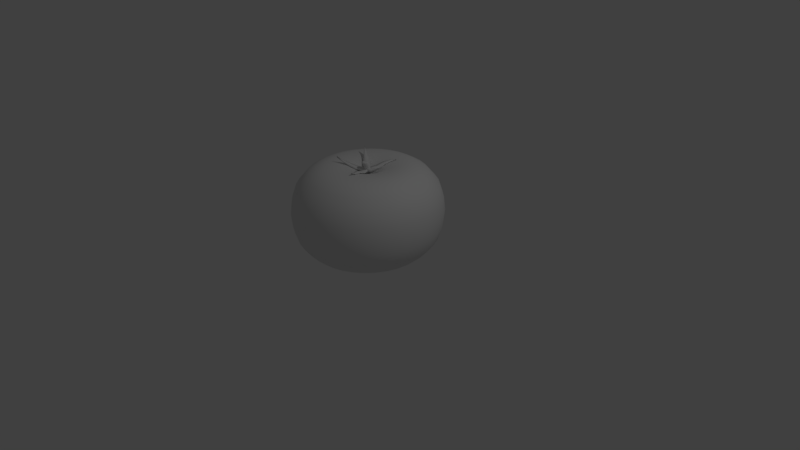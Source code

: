 # Source: tomato1.blend  (saved by Blender 2.79.0; exported with 4.5.12 LTS)
import bpy
from mathutils import Matrix  # noqa: F401  (used for matrix-valued properties, if any)

bpy.ops.wm.read_factory_settings(use_empty=True)
scene = bpy.context.scene
scene.name = 'Scene'

# ---- collections
col_collection_1 = bpy.data.collections.new('Collection 1'); scene.collection.children.link(col_collection_1)

# ---- world
world_world = bpy.data.worlds.new('World'); scene.world = world_world
world_world.color = (0.05088, 0.05088, 0.05088)
world_world.use_sun_shadow = False
world_world.sun_shadow_jitter_overblur = 0.0
world_world.cycles.sampling_method = 'MANUAL'

# ---- cameras
cam_camera = bpy.data.cameras.new('Camera')
cam_camera.clip_end = 100.0
cam_camera.lens = 35.0
cam_camera.sensor_width = 32.0
cam_camera.sensor_height = 18.0
cam_camera.ortho_scale = 7.314
cam_camera.dof.focus_distance = 0.0
cam_camera.dof.aperture_fstop = 128.0

# ---- lights
light_lamp = bpy.data.lights.new('Lamp', 'POINT')
light_lamp.transmission_factor = 0.0
light_lamp.cutoff_distance = 30.0
light_lamp.energy = 100.0
light_lamp.shadow_buffer_clip_start = 1.001
light_lamp.shadow_soft_size = 0.1
light_lamp.shadow_maximum_resolution = 0.006
light_lamp.use_absolute_resolution = True

# ---- meshes
me_sphere = bpy.data.meshes.new('Sphere')
me_sphere.from_pydata([(0.0, 0.0, 0.0125), (0.032, 0.1649, 1.184), (0.04891, 0.252, 1.217), (0.1245, 0.6415, 1.196), (0.1464, 0.7544, 1.129), (0.1712, 0.8823, 0.9774), (0.1818, 0.9367, 0.8132), (0.1853, 0.955, 0.6425), (0.1818, 0.9367, 0.4718), (0.1712, 0.8823, 0.3077), (0.1541, 0.7941, 0.1939), (0.1379, 0.7109, 0.1212), (0.1084, 0.5585, 0.04553), (0.07466, 0.3847, 0.01098), (0.03806, 0.1961, 0.0007418), (0.06278, 0.1554, 1.184), (0.09594, 0.2374, 1.217), (0.2442, 0.6043, 1.196), (0.2872, 0.7106, 1.129), (0.3359, 0.8311, 0.9774), (0.3566, 0.8823, 0.8132), (0.3635, 0.8996, 0.6425), (0.3566, 0.8823, 0.4718), (0.3359, 0.8311, 0.3077), (0.3023, 0.748, 0.1939), (0.2706, 0.6696, 0.1212), (0.2126, 0.5261, 0.04553), (0.1464, 0.3624, 0.01098), (0.07466, 0.1847, 0.0007418), (0.09114, 0.1398, 1.184), (0.1393, 0.2137, 1.217), (0.3545, 0.5439, 1.196), (0.4169, 0.6395, 1.129), (0.4876, 0.748, 0.9774), (0.5177, 0.7941, 0.8132), (0.5278, 0.8096, 0.6425), (0.5177, 0.7941, 0.4718), (0.4876, 0.748, 0.3077), (0.4388, 0.6732, 0.1939), (0.3928, 0.6026, 0.1212), (0.3087, 0.4735, 0.04553), (0.2126, 0.3261, 0.01098), (0.1084, 0.1663, 0.0007418), (0.116, 0.1189, 1.184), (0.1773, 0.1817, 1.217), (0.4513, 0.4625, 1.196), (0.5306, 0.5439, 1.129), (0.6206, 0.6361, 0.9774), (0.6588, 0.6753, 0.8132), (0.6718, 0.6885, 0.6425), (0.6588, 0.6753, 0.4718), (0.6206, 0.6361, 0.3077), (0.5585, 0.5725, 0.1939), (0.5, 0.5125, 0.1212), (0.3928, 0.4027, 0.04553), (0.2706, 0.2774, 0.01098), (0.1379, 0.1414, 0.0007418), (0.1364, 0.09342, 1.184), (0.2085, 0.1428, 1.217), (0.5306, 0.3634, 1.196), (0.6239, 0.4273, 1.129), (0.7298, 0.4998, 0.9774), (0.7747, 0.5306, 0.8132), (0.7899, 0.541, 0.6425), (0.7747, 0.5306, 0.4718), (0.7298, 0.4998, 0.3077), (0.6568, 0.4498, 0.1939), (0.5879, 0.4027, 0.1212), (0.4619, 0.3164, 0.04553), (0.3182, 0.2179, 0.01098), (0.1622, 0.1111, 0.0007418), (0.1516, 0.06435, 1.184), (0.2316, 0.09834, 1.217), (0.5896, 0.2503, 1.196), (0.6933, 0.2943, 1.129), (0.8109, 0.3443, 0.9774), (0.8608, 0.3655, 0.8132), (0.8777, 0.3726, 0.6425), (0.8608, 0.3655, 0.4718), (0.8109, 0.3443, 0.3077), (0.7298, 0.3098, 0.1939), (0.6533, 0.2774, 0.1212), (0.5133, 0.2179, 0.04553), (0.3536, 0.1501, 0.01098), (0.1802, 0.07652, 0.0007418), (0.1609, 0.03281, 1.184), (0.2459, 0.05013, 1.217), (0.6259, 0.1276, 1.196), (0.736, 0.1501, 1.129), (0.8608, 0.1755, 0.9774), (0.9138, 0.1863, 0.8132), (0.9317, 0.19, 0.6425), (0.9138, 0.1863, 0.4718), (0.8608, 0.1755, 0.3077), (0.7747, 0.158, 0.1939), (0.6935, 0.1414, 0.1212), (0.5449, 0.1111, 0.04553), (0.3753, 0.07652, 0.01098), (0.1913, 0.03901, 0.0007418), (0.1641, 1.426e-08, 1.184), (0.2507, 1.507e-08, 1.217), (0.6382, 9.855e-09, 1.196), (0.7504, 1.158e-09, 1.129), (0.8777, 5.736e-08, 0.9774), (0.9317, -5.872e-08, 0.8132), (0.95, -4.421e-08, 0.6425), (0.9317, -5.872e-08, 0.4718), (0.8777, 1.009e-07, 0.3077), (0.7899, -6.799e-10, 0.1939), (0.7071, 6.822e-09, 0.1212), (0.5556, -1.609e-08, 0.04553), (0.3827, 2.21e-08, 0.01098), (0.1951, 1.828e-08, 0.0007418), (0.1609, -0.03281, 1.184), (0.2459, -0.05013, 1.217), (0.6259, -0.1276, 1.196), (0.736, -0.1501, 1.129), (0.8608, -0.1755, 0.9774), (0.9138, -0.1863, 0.8132), (0.9317, -0.19, 0.6425), (0.9138, -0.1863, 0.4718), (0.8608, -0.1755, 0.3077), (0.7747, -0.158, 0.1939), (0.6935, -0.1414, 0.1212), (0.5449, -0.1111, 0.04553), (0.3753, -0.07652, 0.01098), (0.1913, -0.03901, 0.0007418), (0.1516, -0.06435, 1.184), (0.2316, -0.09834, 1.217), (0.5896, -0.2503, 1.196), (0.6933, -0.2943, 1.129), (0.8109, -0.3443, 0.9774), (0.8608, -0.3655, 0.8132), (0.8777, -0.3726, 0.6425), (0.8608, -0.3655, 0.4718), (0.8109, -0.3443, 0.3077), (0.7298, -0.3098, 0.1939), (0.6533, -0.2774, 0.1212), (0.5133, -0.2179, 0.04553), (0.3536, -0.1501, 0.01098), (0.1802, -0.07652, 0.0007418), (0.1364, -0.09342, 1.184), (0.2085, -0.1428, 1.217), (0.5306, -0.3634, 1.196), (0.6239, -0.4273, 1.129), (0.7298, -0.4998, 0.9774), (0.7747, -0.5306, 0.8132), (0.7899, -0.541, 0.6425), (0.7747, -0.5306, 0.4718), (0.7298, -0.4998, 0.3077), (0.6568, -0.4498, 0.1939), (0.5879, -0.4027, 0.1212), (0.4619, -0.3164, 0.04553), (0.3182, -0.2179, 0.01098), (0.1622, -0.1111, 0.0007418), (0.116, -0.1189, 1.184), (0.1773, -0.1817, 1.217), (0.4513, -0.4625, 1.196), (0.5306, -0.5439, 1.129), (0.6206, -0.6361, 0.9774), (0.6588, -0.6753, 0.8132), (0.6718, -0.6885, 0.6425), (0.6588, -0.6753, 0.4718), (0.6206, -0.6361, 0.3077), (0.5585, -0.5725, 0.1939), (0.5, -0.5125, 0.1212), (0.3928, -0.4027, 0.04553), (0.2706, -0.2774, 0.01098), (0.1379, -0.1414, 0.0007418), (0.09114, -0.1398, 1.184), (0.1393, -0.2137, 1.217), (0.3545, -0.5439, 1.196), (0.4169, -0.6395, 1.129), (0.4876, -0.748, 0.9774), (0.5177, -0.7941, 0.8132), (0.5278, -0.8096, 0.6425), (0.5177, -0.7941, 0.4718), (0.4876, -0.748, 0.3077), (0.4388, -0.6732, 0.1939), (0.3928, -0.6026, 0.1212), (0.3087, -0.4735, 0.04553), (0.2126, -0.3261, 0.01098), (0.1084, -0.1663, 0.0007418), (0.06278, -0.1554, 1.184), (0.09594, -0.2374, 1.217), (0.2442, -0.6043, 1.196), (0.2872, -0.7106, 1.129), (0.3359, -0.8311, 0.9774), (0.3566, -0.8823, 0.8132), (0.3635, -0.8996, 0.6425), (0.3566, -0.8823, 0.4718), (0.3359, -0.8311, 0.3077), (0.3023, -0.748, 0.1939), (0.2706, -0.6696, 0.1212), (0.2126, -0.5261, 0.04553), (0.1464, -0.3624, 0.01098), (0.07466, -0.1847, 0.0007418), (0.032, -0.1649, 1.184), (0.04891, -0.252, 1.217), (0.1245, -0.6415, 1.196), (0.1464, -0.7544, 1.129), (0.1712, -0.8823, 0.9774), (0.1818, -0.9367, 0.8132), (0.1853, -0.955, 0.6425), (0.1818, -0.9367, 0.4718), (0.1712, -0.8823, 0.3077), (0.1541, -0.7941, 0.1939), (0.1379, -0.7109, 0.1212), (0.1084, -0.5585, 0.04553), (0.07466, -0.3847, 0.01098), (0.03806, -0.1961, 0.0007418), (7.306e-08, -0.1682, 1.184), (7.22e-08, -0.257, 1.217), (-1.359e-08, -0.6541, 1.196), (-6.66e-08, -0.7692, 1.129), (6.721e-08, -0.8996, 0.9774), (-7.435e-08, -0.955, 0.8132), (-8.85e-08, -0.9737, 0.6425), (-7.435e-08, -0.955, 0.4718), (6.721e-08, -0.8996, 0.3077), (-7.435e-08, -0.8096, 0.1939), (-2.584e-08, -0.7248, 0.1212), (-1.094e-08, -0.5695, 0.04553), (3.964e-09, -0.3923, 0.01098), (3.964e-09, -0.2, 0.0007418), (-0.032, -0.1649, 1.184), (-0.04891, -0.252, 1.217), (-0.1245, -0.6415, 1.196), (-0.1464, -0.7544, 1.129), (-0.1712, -0.8823, 0.9774), (-0.1818, -0.9367, 0.8132), (-0.1853, -0.955, 0.6425), (-0.1818, -0.9367, 0.4718), (-0.1712, -0.8823, 0.3077), (-0.1541, -0.7941, 0.1939), (-0.1379, -0.7109, 0.1212), (-0.1084, -0.5585, 0.04553), (-0.07466, -0.3847, 0.01098), (-0.03806, -0.1961, 0.0007418), (1.934e-09, -1.209e-07, 1.091), (-0.06278, -0.1554, 1.184), (-0.09594, -0.2374, 1.217), (-0.2442, -0.6043, 1.196), (-0.2872, -0.7106, 1.129), (-0.3359, -0.8311, 0.9774), (-0.3566, -0.8823, 0.8132), (-0.3635, -0.8996, 0.6425), (-0.3566, -0.8823, 0.4718), (-0.3359, -0.8311, 0.3077), (-0.3023, -0.748, 0.1939), (-0.2706, -0.6696, 0.1212), (-0.2126, -0.5261, 0.04553), (-0.1464, -0.3624, 0.01098), (-0.07466, -0.1847, 0.0007418), (-0.09114, -0.1398, 1.184), (-0.1393, -0.2137, 1.217), (-0.3545, -0.5439, 1.196), (-0.4169, -0.6395, 1.129), (-0.4876, -0.748, 0.9774), (-0.5177, -0.7941, 0.8132), (-0.5278, -0.8096, 0.6425), (-0.5177, -0.7941, 0.4718), (-0.4876, -0.748, 0.3077), (-0.4388, -0.6732, 0.1939), (-0.3928, -0.6026, 0.1212), (-0.3087, -0.4735, 0.04553), (-0.2126, -0.3261, 0.01098), (-0.1084, -0.1663, 0.0007418), (-0.116, -0.1189, 1.184), (-0.1773, -0.1817, 1.217), (-0.4512, -0.4625, 1.196), (-0.5306, -0.5439, 1.129), (-0.6206, -0.6361, 0.9774), (-0.6588, -0.6753, 0.8132), (-0.6718, -0.6885, 0.6425), (-0.6588, -0.6753, 0.4718), (-0.6206, -0.6361, 0.3077), (-0.5585, -0.5725, 0.1939), (-0.5, -0.5125, 0.1212), (-0.3928, -0.4027, 0.04553), (-0.2706, -0.2774, 0.01098), (-0.1379, -0.1414, 0.0007418), (-0.1364, -0.09342, 1.184), (-0.2085, -0.1428, 1.217), (-0.5306, -0.3634, 1.196), (-0.6239, -0.4273, 1.129), (-0.7298, -0.4998, 0.9774), (-0.7747, -0.5306, 0.8132), (-0.7899, -0.541, 0.6425), (-0.7747, -0.5306, 0.4718), (-0.7298, -0.4998, 0.3077), (-0.6568, -0.4498, 0.1939), (-0.5879, -0.4027, 0.1212), (-0.4619, -0.3164, 0.04553), (-0.3182, -0.2179, 0.01098), (-0.1622, -0.1111, 0.0007418), (-0.1516, -0.06435, 1.184), (-0.2316, -0.09834, 1.217), (-0.5896, -0.2503, 1.196), (-0.6933, -0.2943, 1.129), (-0.8109, -0.3443, 0.9774), (-0.8608, -0.3655, 0.8132), (-0.8777, -0.3726, 0.6425), (-0.8608, -0.3655, 0.4718), (-0.8109, -0.3443, 0.3077), (-0.7298, -0.3098, 0.1939), (-0.6533, -0.2774, 0.1212), (-0.5133, -0.2179, 0.04553), (-0.3536, -0.1501, 0.01098), (-0.1802, -0.07652, 0.0007418), (-0.1609, -0.0328, 1.184), (-0.2459, -0.05013, 1.217), (-0.6259, -0.1276, 1.196), (-0.736, -0.1501, 1.129), (-0.8608, -0.1755, 0.9774), (-0.9138, -0.1863, 0.8132), (-0.9317, -0.19, 0.6425), (-0.9138, -0.1863, 0.4718), (-0.8608, -0.1755, 0.3077), (-0.7747, -0.158, 0.1939), (-0.6935, -0.1414, 0.1212), (-0.5449, -0.1111, 0.04553), (-0.3753, -0.07652, 0.01098), (-0.1913, -0.03901, 0.0007418), (-0.1641, 3.063e-08, 1.184), (-0.2507, 2.886e-08, 1.217), (-0.6382, 1.339e-07, 1.196), (-0.7504, 1.804e-07, 1.129), (-0.8777, 1.383e-08, 0.9774), (-0.9317, 2.315e-07, 0.8132), (-0.95, 1.88e-07, 0.6425), (-0.9317, 2.315e-07, 0.4718), (-0.8777, 1.383e-08, 0.3077), (-0.7899, 1.88e-07, 0.1939), (-0.7071, 1.443e-07, 0.1212), (-0.5556, 6.792e-08, 0.04553), (-0.3827, 7.555e-08, 0.01098), (-0.1951, 1.064e-08, 0.0007418), (-0.1609, 0.03281, 1.184), (-0.2459, 0.05013, 1.217), (-0.6259, 0.1276, 1.196), (-0.736, 0.1501, 1.129), (-0.8608, 0.1755, 0.9774), (-0.9138, 0.1863, 0.8132), (-0.9317, 0.19, 0.6425), (-0.9138, 0.1863, 0.4718), (-0.8608, 0.1755, 0.3077), (-0.7747, 0.158, 0.1939), (-0.6935, 0.1414, 0.1212), (-0.5449, 0.1111, 0.04553), (-0.3753, 0.07652, 0.01098), (-0.1913, 0.03901, 0.0007418), (-0.1516, 0.06435, 1.184), (-0.2316, 0.09834, 1.217), (-0.5896, 0.2503, 1.196), (-0.6933, 0.2943, 1.129), (-0.8109, 0.3443, 0.9774), (-0.8608, 0.3655, 0.8132), (-0.8777, 0.3726, 0.6425), (-0.8608, 0.3655, 0.4718), (-0.8109, 0.3443, 0.3077), (-0.7298, 0.3098, 0.1939), (-0.6533, 0.2774, 0.1212), (-0.5133, 0.2179, 0.04553), (-0.3536, 0.1501, 0.01098), (-0.1802, 0.07652, 0.0007418), (-0.1364, 0.09342, 1.184), (-0.2085, 0.1428, 1.217), (-0.5306, 0.3634, 1.196), (-0.6239, 0.4273, 1.129), (-0.7298, 0.4998, 0.9774), (-0.7747, 0.5306, 0.8132), (-0.7899, 0.541, 0.6425), (-0.7747, 0.5306, 0.4718), (-0.7298, 0.4998, 0.3077), (-0.6568, 0.4498, 0.1939), (-0.5879, 0.4027, 0.1212), (-0.4619, 0.3164, 0.04553), (-0.3182, 0.2179, 0.01098), (-0.1622, 0.1111, 0.0007418), (-0.116, 0.1189, 1.184), (-0.1773, 0.1817, 1.217), (-0.4512, 0.4625, 1.196), (-0.5306, 0.5439, 1.129), (-0.6206, 0.6361, 0.9774), (-0.6588, 0.6753, 0.8132), (-0.6718, 0.6885, 0.6425), (-0.6588, 0.6753, 0.4718), (-0.6206, 0.6361, 0.3077), (-0.5585, 0.5725, 0.1939), (-0.5, 0.5125, 0.1212), (-0.3928, 0.4027, 0.04553), (-0.2706, 0.2774, 0.01098), (-0.1379, 0.1414, 0.0007418), (-0.09114, 0.1398, 1.184), (-0.1393, 0.2137, 1.217), (-0.3545, 0.5439, 1.196), (-0.4169, 0.6395, 1.129), (-0.4876, 0.748, 0.9774), (-0.5176, 0.7941, 0.8132), (-0.5278, 0.8096, 0.6425), (-0.5176, 0.7941, 0.4718), (-0.4876, 0.748, 0.3077), (-0.4388, 0.6732, 0.1939), (-0.3928, 0.6026, 0.1212), (-0.3087, 0.4735, 0.04553), (-0.2126, 0.3261, 0.01098), (-0.1084, 0.1663, 0.0007418), (-0.06278, 0.1554, 1.184), (-0.09594, 0.2374, 1.217), (-0.2442, 0.6043, 1.196), (-0.2872, 0.7106, 1.129), (-0.3359, 0.8311, 0.9774), (-0.3566, 0.8823, 0.8132), (-0.3635, 0.8996, 0.6425), (-0.3566, 0.8823, 0.4718), (-0.3359, 0.8311, 0.3077), (-0.3023, 0.748, 0.1939), (-0.2706, 0.6696, 0.1212), (-0.2126, 0.5261, 0.04553), (-0.1464, 0.3624, 0.01098), (-0.07466, 0.1847, 0.0007418), (-0.032, 0.1649, 1.184), (-0.04891, 0.252, 1.217), (-0.1245, 0.6415, 1.196), (-0.1464, 0.7544, 1.129), (-0.1712, 0.8823, 0.9774), (-0.1818, 0.9367, 0.8132), (-0.1853, 0.955, 0.6425), (-0.1818, 0.9367, 0.4718), (-0.1712, 0.8823, 0.3077), (-0.1541, 0.7941, 0.1939), (-0.1379, 0.7109, 0.1212), (-0.1084, 0.5585, 0.04553), (-0.07466, 0.3847, 0.01098), (-0.03806, 0.1961, 0.0007418), (8.903e-08, 0.1682, 1.184), (1.092e-07, 0.257, 1.217), (1.478e-07, 0.6541, 1.196), (2.562e-07, 0.7692, 1.129), (6.721e-08, 0.8996, 0.9774), (2.512e-07, 0.955, 0.8132), (2.654e-07, 0.9737, 0.6425), (2.512e-07, 0.955, 0.4718), (6.721e-08, 0.8996, 0.3077), (2.654e-07, 0.8096, 0.1939), (1.53e-07, 0.7248, 0.1212), (1.232e-07, 0.5695, 0.04553), (7.847e-08, 0.3923, 0.01098), (1.514e-08, 0.2, 0.0007418), (0.07411, 0.3819, 1.232), (0.0993, 0.5117, 1.234), (0.1454, 0.3597, 1.232), (0.1948, 0.482, 1.234), (0.211, 0.3237, 1.232), (0.2828, 0.4338, 1.234), (0.2686, 0.2753, 1.232), (0.3599, 0.3689, 1.234), (0.3158, 0.2163, 1.232), (0.4232, 0.2899, 1.234), (0.3509, 0.149, 1.232), (0.4703, 0.1997, 1.234), (0.3726, 0.07596, 1.232), (0.4992, 0.1018, 1.234), (0.3799, 1.333e-08, 1.232), (0.509, 1.159e-08, 1.234), (0.3726, -0.07596, 1.232), (0.4992, -0.1018, 1.234), (0.3509, -0.149, 1.232), (0.4703, -0.1997, 1.234), (0.3158, -0.2163, 1.232), (0.4232, -0.2899, 1.234), (0.2686, -0.2753, 1.232), (0.3599, -0.3689, 1.234), (0.211, -0.3237, 1.232), (0.2828, -0.4338, 1.234), (0.1454, -0.3597, 1.232), (0.1948, -0.482, 1.234), (0.07411, -0.3819, 1.232), (0.0993, -0.5117, 1.234), (4.36e-08, -0.3894, 1.232), (1.5e-08, -0.5217, 1.234), (-0.07411, -0.3819, 1.232), (-0.0993, -0.5117, 1.234), (-0.1454, -0.3597, 1.232), (-0.1948, -0.482, 1.234), (-0.211, -0.3237, 1.232), (-0.2828, -0.4338, 1.234), (-0.2686, -0.2753, 1.232), (-0.3599, -0.3689, 1.234), (-0.3158, -0.2163, 1.232), (-0.4232, -0.2899, 1.234), (-0.3509, -0.149, 1.232), (-0.4703, -0.1997, 1.234), (-0.3726, -0.07596, 1.232), (-0.4992, -0.1018, 1.234), (-0.3799, 6.388e-08, 1.232), (-0.509, 9.89e-08, 1.234), (-0.3726, 0.07596, 1.232), (-0.4992, 0.1018, 1.234), (-0.3509, 0.149, 1.232), (-0.4703, 0.1997, 1.234), (-0.3158, 0.2163, 1.232), (-0.4232, 0.2899, 1.234), (-0.2686, 0.2753, 1.232), (-0.3599, 0.3689, 1.234), (-0.211, 0.3237, 1.232), (-0.2828, 0.4338, 1.234), (-0.1454, 0.3597, 1.232), (-0.1948, 0.482, 1.234), (-0.07411, 0.3819, 1.232), (-0.0993, 0.5117, 1.234), (1.221e-07, 0.3894, 1.232), (1.349e-07, 0.5217, 1.234), (0.2282, -0.01881, 1.268), (0.1017, 1.848e-09, 1.197), (0.1667, -1.083e-08, 1.23), (0.227, -2.621e-08, 1.268), (0.1053, 0.04935, 1.197), (0.1691, 0.03691, 1.23), (0.2282, 0.01881, 1.268), (0.1691, -0.03691, 1.23), (0.1053, -0.04935, 1.197), (0.2897, -1.882e-07, 1.322), (0.01033, 0.03205, 1.182), (0.004856, 1.405e-08, 1.182), (0.01033, -0.03205, 1.182), (0.2282, -0.01881, 1.253), (0.1017, 1.848e-09, 1.182), (0.1667, -1.083e-08, 1.215), (0.227, -2.621e-08, 1.253), (0.1053, 0.04935, 1.182), (0.1691, 0.03691, 1.215), (0.2282, 0.01881, 1.253), (0.1691, -0.03691, 1.215), (0.1053, -0.04935, 1.182), (0.2897, -1.664e-07, 1.307), (0.01033, 0.03205, 1.167), (0.004856, 1.405e-08, 1.167), (0.01033, -0.03205, 1.167), (0.05783, 0.04578, 1.189), (0.05329, 7.613e-09, 1.189), (0.05783, -0.04578, 1.189), (0.05783, 0.04578, 1.174), (0.05329, 7.613e-09, 1.174), (0.05783, -0.04578, 1.174), (0.1094, 0.2827, 1.243), (0.04141, 0.1275, 1.197), (0.06819, 0.2099, 1.23), (0.09304, 0.2863, 1.243), (0.001182, 0.1456, 1.197), (0.03796, 0.223, 1.23), (0.07763, 0.293, 1.243), (0.1004, 0.2027, 1.23), (0.08462, 0.1185, 1.197), (0.1189, 0.3659, 1.247), (-0.02333, 0.02036, 1.182), (0.001501, 0.004618, 1.182), (0.03085, 0.002757, 1.182), (0.1094, 0.2827, 1.228), (0.04141, 0.1275, 1.182), (0.06819, 0.2099, 1.215), (0.09304, 0.2863, 1.228), (0.001182, 0.1456, 1.182), (0.03796, 0.223, 1.215), (0.07763, 0.293, 1.228), (0.1004, 0.2027, 1.215), (0.08462, 0.1185, 1.182), (0.1189, 0.3659, 1.232), (-0.02333, 0.02036, 1.167), (0.001501, 0.004618, 1.167), (0.03085, 0.002757, 1.167), (-0.01538, 0.08437, 1.189), (0.02146, 0.06603, 1.189), (0.06203, 0.05922, 1.189), (-0.01538, 0.08437, 1.174), (0.02146, 0.06603, 1.174), (0.06203, 0.05922, 1.174), (-0.2408, 0.1962, 1.282), (-0.111, 0.08067, 1.205), (-0.1829, 0.1329, 1.241), (-0.2496, 0.1813, 1.282), (-0.1415, 0.04719, 1.205), (-0.2053, 0.1076, 1.241), (-0.261, 0.1684, 1.282), (-0.1657, 0.162, 1.241), (-0.08859, 0.1199, 1.205), (-0.3189, 0.2317, 1.338), (-0.02714, -0.01637, 1.182), (-0.003928, 0.002855, 1.182), (0.007181, 0.03087, 1.182), (-0.2408, 0.1962, 1.267), (-0.111, 0.08067, 1.19), (-0.1829, 0.1329, 1.226), (-0.2496, 0.1813, 1.267), (-0.1415, 0.04719, 1.19), (-0.2053, 0.1076, 1.226), (-0.261, 0.1684, 1.267), (-0.1657, 0.162, 1.226), (-0.08859, 0.1199, 1.19), (-0.3189, 0.2317, 1.322), (-0.02714, -0.01637, 1.167), (-0.003928, 0.002855, 1.167), (0.007181, 0.03087, 1.167), (-0.08702, 0.01166, 1.19), (-0.05748, 0.04176, 1.19), (-0.03798, 0.07916, 1.19), (-0.08702, 0.01166, 1.174), (-0.05748, 0.04176, 1.174), (-0.03798, 0.07916, 1.174), (-0.2547, -0.1644, 1.268), (-0.1084, -0.07877, 1.197), (-0.1785, -0.1297, 1.23), (-0.2436, -0.177, 1.268), (-0.08653, -0.1171, 1.197), (-0.1618, -0.1581, 1.23), (-0.235, -0.1914, 1.268), (-0.2003, -0.105, 1.23), (-0.1381, -0.04611, 1.197), (-0.3112, -0.2261, 1.322), (0.00691, -0.03019, 1.182), (-0.003928, -0.002853, 1.182), (-0.02658, 0.0159, 1.182), (-0.2547, -0.1644, 1.253), (-0.1084, -0.07877, 1.182), (-0.1785, -0.1297, 1.215), (-0.2436, -0.177, 1.253), (-0.08653, -0.1171, 1.182), (-0.1618, -0.1581, 1.215), (-0.235, -0.1914, 1.253), (-0.2003, -0.105, 1.215), (-0.1381, -0.04611, 1.182), (-0.3112, -0.2261, 1.307), (0.00691, -0.03019, 1.167), (-0.003928, -0.002853, 1.167), (-0.02658, 0.0159, 1.167), (-0.03715, -0.0773, 1.189), (-0.05617, -0.04081, 1.189), (-0.08499, -0.01145, 1.189), (-0.03715, -0.0773, 1.174), (-0.05617, -0.04081, 1.174), (-0.08499, -0.01145, 1.174), (0.07763, -0.293, 1.241), (0.04141, -0.1275, 1.197), (0.06819, -0.2099, 1.23), (0.09304, -0.2863, 1.241), (0.08462, -0.1185, 1.197), (0.1004, -0.2027, 1.23), (0.1094, -0.2827, 1.241), (0.03796, -0.223, 1.23), (0.001181, -0.1456, 1.197), (0.1189, -0.3659, 1.27), (0.03085, -0.002757, 1.182), (0.0015, -0.004618, 1.182), (-0.02333, -0.02036, 1.182), (0.07763, -0.293, 1.226), (0.04141, -0.1275, 1.182), (0.06819, -0.2099, 1.215), (0.09304, -0.2863, 1.226), (0.08462, -0.1185, 1.182), (0.1004, -0.2027, 1.215), (0.1094, -0.2827, 1.226), (0.03796, -0.223, 1.215), (0.001181, -0.1456, 1.182), (0.1189, -0.3659, 1.255), (0.03085, -0.002757, 1.167), (0.0015, -0.004618, 1.167), (-0.02333, -0.02036, 1.167), (0.06203, -0.05922, 1.189), (0.02146, -0.06603, 1.189), (-0.01538, -0.08437, 1.189), (0.06203, -0.05922, 1.174), (0.02146, -0.06603, 1.174), (-0.01538, -0.08437, 1.174), (-0.003333, 0.0375, 1.18), (-0.0008333, -0.01422, 1.288), (0.01542, 0.03248, 1.18), (0.01331, -0.01801, 1.288), (0.02914, 0.01875, 1.18), (0.02366, -0.02836, 1.288), (0.03417, 3.334e-07, 1.18), (0.02745, -0.0425, 1.288), (0.02914, -0.01875, 1.18), (0.02366, -0.05664, 1.288), (0.01542, -0.03248, 1.18), (0.01331, -0.06699, 1.288), (-0.003333, -0.0375, 1.18), (-0.0008333, -0.07078, 1.288), (-0.02208, -0.03248, 1.18), (-0.01497, -0.06699, 1.288), (-0.03581, -0.01875, 1.18), (-0.02533, -0.05664, 1.288), (-0.04083, 3.185e-07, 1.18), (-0.02912, -0.0425, 1.288), (-0.03581, 0.01875, 1.18), (-0.02533, -0.02836, 1.288), (-0.02208, 0.03248, 1.18), (-0.01497, -0.01801, 1.288), (0.01542, -0.04498, 1.213), (0.02167, -0.05748, 1.247), (0.02914, -0.03125, 1.213), (0.03539, -0.04375, 1.247), (0.03417, -0.0125, 1.213), (0.04042, -0.025, 1.247), (0.02914, 0.00625, 1.213), (0.03539, -0.00625, 1.247), (0.01542, 0.01998, 1.213), (0.02167, 0.007476, 1.247), (0.002917, 0.0125, 1.247), (-0.003333, 0.025, 1.213), (0.002917, -0.0625, 1.247), (-0.003333, -0.05, 1.213), (-0.01583, -0.05748, 1.247), (-0.02208, -0.04498, 1.213), (-0.02956, -0.04375, 1.247), (-0.03581, -0.03125, 1.213), (-0.03458, -0.025, 1.247), (-0.04083, -0.0125, 1.213), (-0.02956, -0.00625, 1.247), (-0.03581, 0.00625, 1.213), (-0.01583, 0.007476, 1.247), (-0.02208, 0.01998, 1.213), (0.01792, -0.01002, 1.28), (-0.0008333, -0.005, 1.28), (0.03164, -0.02375, 1.28), (0.03667, -0.0425, 1.28), (0.03164, -0.06125, 1.28), (0.01792, -0.07498, 1.28), (-0.0008333, -0.08, 1.28), (-0.01958, -0.07498, 1.28), (-0.03331, -0.06125, 1.28), (-0.03833, -0.0425, 1.28), (-0.03331, -0.02375, 1.28), (-0.01958, -0.01002, 1.28)], [], [(447, 446, 11, 12), (448, 447, 12, 13), (441, 440, 5, 6), (449, 448, 13, 14), (442, 441, 6, 7), (0, 449, 14), (443, 442, 7, 8), (444, 443, 8, 9), (437, 436, 1, 2), (445, 444, 9, 10), (512, 437, 2, 450), (446, 445, 10, 11), (439, 438, 3, 4), (450, 2, 16, 452), (11, 10, 24, 25), (4, 3, 17, 18), (12, 11, 25, 26), (440, 439, 4, 5), (13, 12, 26, 27), (6, 5, 19, 20), (14, 13, 27, 28), (7, 6, 20, 21), (15, 239, 29), (0, 14, 28), (8, 7, 21, 22), (9, 8, 22, 23), (2, 1, 15, 16), (10, 9, 23, 24), (21, 20, 34, 35), (29, 239, 43), (0, 28, 42), (22, 21, 35, 36), (23, 22, 36, 37), (16, 15, 29, 30), (24, 23, 37, 38), (452, 16, 30, 454), (25, 24, 38, 39), (18, 17, 31, 32), (26, 25, 39, 40), (5, 4, 18, 19), (27, 26, 40, 41), (20, 19, 33, 34), (28, 27, 41, 42), (39, 38, 52, 53), (32, 31, 45, 46), (40, 39, 53, 54), (19, 18, 32, 33), (41, 40, 54, 55), (34, 33, 47, 48), (42, 41, 55, 56), (35, 34, 48, 49), (43, 239, 57), (0, 42, 56), (36, 35, 49, 50), (37, 36, 50, 51), (30, 29, 43, 44), (38, 37, 51, 52), (454, 30, 44, 456), (0, 56, 70), (50, 49, 63, 64), (57, 239, 71), (51, 50, 64, 65), (44, 43, 57, 58), (52, 51, 65, 66), (456, 44, 58, 458), (53, 52, 66, 67), (46, 45, 59, 60), (54, 53, 67, 68), (33, 32, 46, 47), (55, 54, 68, 69), (48, 47, 61, 62), (56, 55, 69, 70), (49, 48, 62, 63), (68, 67, 81, 82), (47, 46, 60, 61), (69, 68, 82, 83), (62, 61, 75, 76), (70, 69, 83, 84), (63, 62, 76, 77), (71, 239, 85), (0, 70, 84), (64, 63, 77, 78), (65, 64, 78, 79), (58, 57, 71, 72), (66, 65, 79, 80), (458, 58, 72, 460), (67, 66, 80, 81), (60, 59, 73, 74), (85, 239, 99), (79, 78, 92, 93), (72, 71, 85, 86), (80, 79, 93, 94), (460, 72, 86, 462), (81, 80, 94, 95), (74, 73, 87, 88), (82, 81, 95, 96), (61, 60, 74, 75), (83, 82, 96, 97), (76, 75, 89, 90), (84, 83, 97, 98), (77, 76, 90, 91), (0, 84, 98), (78, 77, 91, 92), (75, 74, 88, 89), (97, 96, 110, 111), (90, 89, 103, 104), (98, 97, 111, 112), (91, 90, 104, 105), (99, 239, 113), (0, 98, 112), (92, 91, 105, 106), (93, 92, 106, 107), (86, 85, 99, 100), (94, 93, 107, 108), (462, 86, 100, 464), (95, 94, 108, 109), (88, 87, 101, 102), (96, 95, 109, 110), (107, 106, 120, 121), (100, 99, 113, 114), (108, 107, 121, 122), (464, 100, 114, 466), (109, 108, 122, 123), (102, 101, 115, 116), (110, 109, 123, 124), (89, 88, 102, 103), (111, 110, 124, 125), (104, 103, 117, 118), (112, 111, 125, 126), (105, 104, 118, 119), (113, 239, 127), (0, 112, 126), (106, 105, 119, 120), (125, 124, 138, 139), (118, 117, 131, 132), (126, 125, 139, 140), (119, 118, 132, 133), (127, 239, 141), (0, 126, 140), (120, 119, 133, 134), (121, 120, 134, 135), (114, 113, 127, 128), (122, 121, 135, 136), (466, 114, 128, 468), (123, 122, 136, 137), (116, 115, 129, 130), (124, 123, 137, 138), (103, 102, 116, 117), (128, 127, 141, 142), (136, 135, 149, 150), (468, 128, 142, 470), (137, 136, 150, 151), (130, 129, 143, 144), (138, 137, 151, 152), (117, 116, 130, 131), (139, 138, 152, 153), (132, 131, 145, 146), (140, 139, 153, 154), (133, 132, 146, 147), (141, 239, 155), (0, 140, 154), (134, 133, 147, 148), (135, 134, 148, 149), (146, 145, 159, 160), (154, 153, 167, 168), (147, 146, 160, 161), (155, 239, 169), (0, 154, 168), (148, 147, 161, 162), (149, 148, 162, 163), (142, 141, 155, 156), (150, 149, 163, 164), (470, 142, 156, 472), (151, 150, 164, 165), (144, 143, 157, 158), (152, 151, 165, 166), (131, 130, 144, 145), (153, 152, 166, 167), (164, 163, 177, 178), (472, 156, 170, 474), (165, 164, 178, 179), (158, 157, 171, 172), (166, 165, 179, 180), (145, 144, 158, 159), (167, 166, 180, 181), (160, 159, 173, 174), (168, 167, 181, 182), (161, 160, 174, 175), (169, 239, 183), (0, 168, 182), (162, 161, 175, 176), (163, 162, 176, 177), (156, 155, 169, 170), (182, 181, 195, 196), (175, 174, 188, 189), (183, 239, 197), (0, 182, 196), (176, 175, 189, 190), (177, 176, 190, 191), (170, 169, 183, 184), (178, 177, 191, 192), (474, 170, 184, 476), (179, 178, 192, 193), (172, 171, 185, 186), (180, 179, 193, 194), (159, 158, 172, 173), (181, 180, 194, 195), (174, 173, 187, 188), (193, 192, 206, 207), (186, 185, 199, 200), (194, 193, 207, 208), (173, 172, 186, 187), (195, 194, 208, 209), (188, 187, 201, 202), (196, 195, 209, 210), (189, 188, 202, 203), (197, 239, 211), (0, 196, 210), (190, 189, 203, 204), (191, 190, 204, 205), (184, 183, 197, 198), (192, 191, 205, 206), (476, 184, 198, 478), (211, 239, 225), (0, 210, 224), (204, 203, 217, 218), (205, 204, 218, 219), (198, 197, 211, 212), (206, 205, 219, 220), (478, 198, 212, 480), (207, 206, 220, 221), (200, 199, 213, 214), (208, 207, 221, 222), (187, 186, 200, 201), (209, 208, 222, 223), (202, 201, 215, 216), (210, 209, 223, 224), (203, 202, 216, 217), (214, 213, 227, 228), (222, 221, 235, 236), (201, 200, 214, 215), (223, 222, 236, 237), (216, 215, 229, 230), (224, 223, 237, 238), (217, 216, 230, 231), (225, 239, 240), (0, 224, 238), (218, 217, 231, 232), (219, 218, 232, 233), (212, 211, 225, 226), (220, 219, 233, 234), (480, 212, 226, 482), (221, 220, 234, 235), (232, 231, 246, 247), (240, 239, 254), (233, 232, 247, 248), (226, 225, 240, 241), (234, 233, 248, 249), (482, 226, 241, 484), (235, 234, 249, 250), (228, 227, 242, 243), (236, 235, 250, 251), (215, 214, 228, 229), (237, 236, 251, 252), (230, 229, 244, 245), (238, 237, 252, 253), (231, 230, 245, 246), (0, 238, 253), (251, 250, 264, 265), (229, 228, 243, 244), (252, 251, 265, 266), (245, 244, 258, 259), (253, 252, 266, 267), (246, 245, 259, 260), (254, 239, 268), (0, 253, 267), (247, 246, 260, 261), (248, 247, 261, 262), (241, 240, 254, 255), (249, 248, 262, 263), (484, 241, 255, 486), (250, 249, 263, 264), (243, 242, 256, 257), (268, 239, 282), (262, 261, 275, 276), (255, 254, 268, 269), (263, 262, 276, 277), (486, 255, 269, 488), (264, 263, 277, 278), (257, 256, 270, 271), (265, 264, 278, 279), (244, 243, 257, 258), (266, 265, 279, 280), (259, 258, 272, 273), (267, 266, 280, 281), (260, 259, 273, 274), (0, 267, 281), (261, 260, 274, 275), (258, 257, 271, 272), (280, 279, 293, 294), (273, 272, 286, 287), (281, 280, 294, 295), (274, 273, 287, 288), (282, 239, 296), (0, 281, 295), (275, 274, 288, 289), (276, 275, 289, 290), (269, 268, 282, 283), (277, 276, 290, 291), (488, 269, 283, 490), (278, 277, 291, 292), (271, 270, 284, 285), (279, 278, 292, 293), (290, 289, 303, 304), (283, 282, 296, 297), (291, 290, 304, 305), (490, 283, 297, 492), (292, 291, 305, 306), (285, 284, 298, 299), (293, 292, 306, 307), (272, 271, 285, 286), (294, 293, 307, 308), (287, 286, 300, 301), (295, 294, 308, 309), (288, 287, 301, 302), (296, 239, 310), (0, 295, 309), (289, 288, 302, 303), (308, 307, 321, 322), (301, 300, 314, 315), (309, 308, 322, 323), (302, 301, 315, 316), (310, 239, 324), (0, 309, 323), (303, 302, 316, 317), (304, 303, 317, 318), (297, 296, 310, 311), (305, 304, 318, 319), (492, 297, 311, 494), (306, 305, 319, 320), (299, 298, 312, 313), (307, 306, 320, 321), (286, 285, 299, 300), (319, 318, 332, 333), (494, 311, 325, 496), (320, 319, 333, 334), (313, 312, 326, 327), (321, 320, 334, 335), (300, 299, 313, 314), (322, 321, 335, 336), (315, 314, 328, 329), (323, 322, 336, 337), (316, 315, 329, 330), (324, 239, 338), (0, 323, 337), (317, 316, 330, 331), (318, 317, 331, 332), (311, 310, 324, 325), (337, 336, 350, 351), (330, 329, 343, 344), (338, 239, 352), (0, 337, 351), (331, 330, 344, 345), (332, 331, 345, 346), (325, 324, 338, 339), (333, 332, 346, 347), (496, 325, 339, 498), (334, 333, 347, 348), (327, 326, 340, 341), (335, 334, 348, 349), (314, 313, 327, 328), (336, 335, 349, 350), (329, 328, 342, 343), (498, 339, 353, 500), (348, 347, 361, 362), (341, 340, 354, 355), (349, 348, 362, 363), (328, 327, 341, 342), (350, 349, 363, 364), (343, 342, 356, 357), (351, 350, 364, 365), (344, 343, 357, 358), (352, 239, 366), (0, 351, 365), (345, 344, 358, 359), (346, 345, 359, 360), (339, 338, 352, 353), (347, 346, 360, 361), (358, 357, 371, 372), (366, 239, 380), (0, 365, 379), (359, 358, 372, 373), (360, 359, 373, 374), (353, 352, 366, 367), (361, 360, 374, 375), (500, 353, 367, 502), (362, 361, 375, 376), (355, 354, 368, 369), (363, 362, 376, 377), (342, 341, 355, 356), (364, 363, 377, 378), (357, 356, 370, 371), (365, 364, 378, 379), (376, 375, 389, 390), (369, 368, 382, 383), (377, 376, 390, 391), (356, 355, 369, 370), (378, 377, 391, 392), (371, 370, 384, 385), (379, 378, 392, 393), (372, 371, 385, 386), (380, 239, 394), (0, 379, 393), (373, 372, 386, 387), (374, 373, 387, 388), (367, 366, 380, 381), (375, 374, 388, 389), (502, 367, 381, 504), (394, 239, 408), (0, 393, 407), (387, 386, 400, 401), (388, 387, 401, 402), (381, 380, 394, 395), (389, 388, 402, 403), (504, 381, 395, 506), (390, 389, 403, 404), (383, 382, 396, 397), (391, 390, 404, 405), (370, 369, 383, 384), (392, 391, 405, 406), (385, 384, 398, 399), (393, 392, 406, 407), (386, 385, 399, 400), (397, 396, 410, 411), (405, 404, 418, 419), (384, 383, 397, 398), (406, 405, 419, 420), (399, 398, 412, 413), (407, 406, 420, 421), (400, 399, 413, 414), (408, 239, 422), (0, 407, 421), (401, 400, 414, 415), (402, 401, 415, 416), (395, 394, 408, 409), (403, 402, 416, 417), (506, 395, 409, 508), (404, 403, 417, 418), (415, 414, 428, 429), (422, 239, 436), (416, 415, 429, 430), (409, 408, 422, 423), (417, 416, 430, 431), (508, 409, 423, 510), (418, 417, 431, 432), (411, 410, 424, 425), (419, 418, 432, 433), (398, 397, 411, 412), (420, 419, 433, 434), (413, 412, 426, 427), (421, 420, 434, 435), (414, 413, 427, 428), (0, 421, 435), (433, 432, 446, 447), (412, 411, 425, 426), (434, 433, 447, 448), (427, 426, 440, 441), (435, 434, 448, 449), (428, 427, 441, 442), (436, 239, 1), (0, 435, 449), (429, 428, 442, 443), (430, 429, 443, 444), (423, 422, 436, 437), (431, 430, 444, 445), (510, 423, 437, 512), (432, 431, 445, 446), (425, 424, 438, 439), (424, 511, 513, 438), (511, 510, 512, 513), (410, 509, 511, 424), (509, 508, 510, 511), (396, 507, 509, 410), (507, 506, 508, 509), (382, 505, 507, 396), (505, 504, 506, 507), (368, 503, 505, 382), (503, 502, 504, 505), (354, 501, 503, 368), (501, 500, 502, 503), (340, 499, 501, 354), (499, 498, 500, 501), (326, 497, 499, 340), (497, 496, 498, 499), (312, 495, 497, 326), (495, 494, 496, 497), (298, 493, 495, 312), (493, 492, 494, 495), (284, 491, 493, 298), (491, 490, 492, 493), (270, 489, 491, 284), (489, 488, 490, 491), (256, 487, 489, 270), (487, 486, 488, 489), (242, 485, 487, 256), (485, 484, 486, 487), (227, 483, 485, 242), (483, 482, 484, 485), (213, 481, 483, 227), (481, 480, 482, 483), (199, 479, 481, 213), (479, 478, 480, 481), (185, 477, 479, 199), (477, 476, 478, 479), (171, 475, 477, 185), (475, 474, 476, 477), (157, 473, 475, 171), (473, 472, 474, 475), (143, 471, 473, 157), (471, 470, 472, 473), (129, 469, 471, 143), (469, 468, 470, 471), (115, 467, 469, 129), (467, 466, 468, 469), (101, 465, 467, 115), (465, 464, 466, 467), (87, 463, 465, 101), (463, 462, 464, 465), (73, 461, 463, 87), (461, 460, 462, 463), (59, 459, 461, 73), (459, 458, 460, 461), (45, 457, 459, 59), (457, 456, 458, 459), (31, 455, 457, 45), (455, 454, 456, 457), (17, 453, 455, 31), (453, 452, 454, 455), (3, 451, 453, 17), (451, 450, 452, 453), (438, 513, 451, 3), (513, 512, 450, 451), (426, 425, 439, 440), (1, 239, 15), (518, 515, 516, 519), (520, 517, 523), (519, 516, 517, 520), (540, 541, 515, 518), (515, 522, 521, 516), (541, 542, 522, 515), (517, 514, 523), (516, 521, 514, 517), (531, 532, 529, 528), (533, 536, 530), (532, 533, 530, 529), (543, 531, 528, 544), (528, 529, 534, 535), (544, 528, 535, 545), (530, 536, 527), (529, 530, 527, 534), (526, 525, 538, 539), (518, 519, 532, 531), (540, 518, 531, 543), (514, 521, 534, 527), (520, 523, 536, 533), (525, 524, 537, 538), (519, 520, 533, 532), (521, 522, 535, 534), (542, 526, 539, 545), (523, 514, 527, 536), (522, 542, 545, 535), (524, 540, 543, 537), (538, 544, 545, 539), (537, 543, 544, 538), (525, 526, 542, 541), (524, 525, 541, 540), (550, 547, 548, 551), (552, 549, 555), (551, 548, 549, 552), (572, 573, 547, 550), (547, 554, 553, 548), (573, 574, 554, 547), (549, 546, 555), (548, 553, 546, 549), (563, 564, 561, 560), (565, 568, 562), (564, 565, 562, 561), (575, 563, 560, 576), (560, 561, 566, 567), (576, 560, 567, 577), (562, 568, 559), (561, 562, 559, 566), (558, 557, 570, 571), (550, 551, 564, 563), (572, 550, 563, 575), (546, 553, 566, 559), (552, 555, 568, 565), (557, 556, 569, 570), (551, 552, 565, 564), (553, 554, 567, 566), (574, 558, 571, 577), (555, 546, 559, 568), (554, 574, 577, 567), (556, 572, 575, 569), (570, 576, 577, 571), (569, 575, 576, 570), (557, 558, 574, 573), (556, 557, 573, 572), (582, 579, 580, 583), (584, 581, 587), (583, 580, 581, 584), (604, 605, 579, 582), (579, 586, 585, 580), (605, 606, 586, 579), (581, 578, 587), (580, 585, 578, 581), (595, 596, 593, 592), (597, 600, 594), (596, 597, 594, 593), (607, 595, 592, 608), (592, 593, 598, 599), (608, 592, 599, 609), (594, 600, 591), (593, 594, 591, 598), (590, 589, 602, 603), (582, 583, 596, 595), (604, 582, 595, 607), (578, 585, 598, 591), (584, 587, 600, 597), (589, 588, 601, 602), (583, 584, 597, 596), (585, 586, 599, 598), (606, 590, 603, 609), (587, 578, 591, 600), (586, 606, 609, 599), (588, 604, 607, 601), (602, 608, 609, 603), (601, 607, 608, 602), (589, 590, 606, 605), (588, 589, 605, 604), (614, 611, 612, 615), (616, 613, 619), (615, 612, 613, 616), (636, 637, 611, 614), (611, 618, 617, 612), (637, 638, 618, 611), (613, 610, 619), (612, 617, 610, 613), (627, 628, 625, 624), (629, 632, 626), (628, 629, 626, 625), (639, 627, 624, 640), (624, 625, 630, 631), (640, 624, 631, 641), (626, 632, 623), (625, 626, 623, 630), (622, 621, 634, 635), (614, 615, 628, 627), (636, 614, 627, 639), (610, 617, 630, 623), (616, 619, 632, 629), (621, 620, 633, 634), (615, 616, 629, 628), (617, 618, 631, 630), (638, 622, 635, 641), (619, 610, 623, 632), (618, 638, 641, 631), (620, 636, 639, 633), (634, 640, 641, 635), (633, 639, 640, 634), (621, 622, 638, 637), (620, 621, 637, 636), (646, 643, 644, 647), (648, 645, 651), (647, 644, 645, 648), (668, 669, 643, 646), (643, 650, 649, 644), (669, 670, 650, 643), (645, 642, 651), (644, 649, 642, 645), (659, 660, 657, 656), (661, 664, 658), (660, 661, 658, 657), (671, 659, 656, 672), (656, 657, 662, 663), (672, 656, 663, 673), (658, 664, 655), (657, 658, 655, 662), (654, 653, 666, 667), (646, 647, 660, 659), (668, 646, 659, 671), (642, 649, 662, 655), (648, 651, 664, 661), (653, 652, 665, 666), (647, 648, 661, 660), (649, 650, 663, 662), (670, 654, 667, 673), (651, 642, 655, 664), (650, 670, 673, 663), (652, 668, 671, 665), (666, 672, 673, 667), (665, 671, 672, 666), (653, 654, 670, 669), (652, 653, 669, 668), (696, 721, 709, 674), (708, 723, 722, 707), (707, 722, 724, 705), (705, 724, 725, 703), (703, 725, 726, 701), (701, 726, 727, 699), (699, 727, 728, 710), (710, 728, 729, 712), (712, 729, 730, 714), (714, 730, 731, 716), (677, 675, 697, 695, 693, 691, 689, 687, 685, 683, 681, 679), (716, 731, 732, 718), (718, 732, 733, 720), (684, 698, 711, 686), (711, 710, 712, 713), (686, 711, 713, 688), (713, 712, 714, 715), (688, 713, 715, 690), (715, 714, 716, 717), (690, 715, 717, 692), (717, 716, 718, 719), (692, 717, 719, 694), (719, 718, 720, 721), (694, 719, 721, 696), (721, 720, 708, 709), (720, 733, 723, 708), (698, 699, 710, 711), (682, 700, 698, 684), (700, 701, 699, 698), (680, 702, 700, 682), (702, 703, 701, 700), (678, 704, 702, 680), (704, 705, 703, 702), (676, 706, 704, 678), (706, 707, 705, 704), (674, 709, 706, 676), (709, 708, 707, 706), (675, 677, 722, 723), (677, 679, 724, 722), (679, 681, 725, 724), (681, 683, 726, 725), (683, 685, 727, 726), (685, 687, 728, 727), (687, 689, 729, 728), (689, 691, 730, 729), (691, 693, 731, 730), (693, 695, 732, 731), (695, 697, 733, 732), (697, 675, 723, 733)])
me_sphere.polygons.foreach_set('use_smooth', [1, 1, 1, 1, 1, 1, 1, 1, 1, 1, 1, 1, 1, 1, 1, 1, 1, 1, 1, 1, 1, 1, 1, 1, 1, 1, 1, 1, 1, 1, 1, 1, 1, 1, 1, 1, 1, 1, 1, 1, 1, 1, 1, 1, 1, 1, 1, 1, 1, 1, 1, 1, 1, 1, 1, 1, 1, 1, 1, 1, 1, 1, 1, 1, 1, 1, 1, 1, 1, 1, 1, 1, 1, 1, 1, 1, 1, 1, 1, 1, 1, 1, 1, 1, 1, 1, 1, 1, 1, 1, 1, 1, 1, 1, 1, 1, 1, 1, 1, 1, 1, 1, 1, 1, 1, 1, 1, 1, 1, 1, 1, 1, 1, 1, 1, 1, 1, 1, 1, 1, 1, 1, 1, 1, 1, 1, 1, 1, 1, 1, 1, 1, 1, 1, 1, 1, 1, 1, 1, 1, 1, 1, 1, 1, 1, 1, 1, 1, 1, 1, 1, 1, 1, 1, 1, 1, 1, 1, 1, 1, 1, 1, 1, 1, 1, 1, 1, 1, 1, 1, 1, 1, 1, 1, 1, 1, 1, 1, 1, 1, 1, 1, 1, 1, 1, 1, 1, 1, 1, 1, 1, 1, 1, 1, 1, 1, 1, 1, 1, 1, 1, 1, 1, 1, 1, 1, 1, 1, 1, 1, 1, 1, 1, 1, 1, 1, 1, 1, 1, 1, 1, 1, 1, 1, 1, 1, 1, 1, 1, 1, 1, 1, 1, 1, 1, 1, 1, 1, 1, 1, 1, 1, 1, 1, 1, 1, 1, 1, 1, 1, 1, 1, 1, 1, 1, 1, 1, 1, 1, 1, 1, 1, 1, 1, 1, 1, 1, 1, 1, 1, 1, 1, 1, 1, 1, 1, 1, 1, 1, 1, 1, 1, 1, 1, 1, 1, 1, 1, 1, 1, 1, 1, 1, 1, 1, 1, 1, 1, 1, 1, 1, 1, 1, 1, 1, 1, 1, 1, 1, 1, 1, 1, 1, 1, 1, 1, 1, 1, 1, 1, 1, 1, 1, 1, 1, 1, 1, 1, 1, 1, 1, 1, 1, 1, 1, 1, 1, 1, 1, 1, 1, 1, 1, 1, 1, 1, 1, 1, 1, 1, 1, 1, 1, 1, 1, 1, 1, 1, 1, 1, 1, 1, 1, 1, 1, 1, 1, 1, 1, 1, 1, 1, 1, 1, 1, 1, 1, 1, 1, 1, 1, 1, 1, 1, 1, 1, 1, 1, 1, 1, 1, 1, 1, 1, 1, 1, 1, 1, 1, 1, 1, 1, 1, 1, 1, 1, 1, 1, 1, 1, 1, 1, 1, 1, 1, 1, 1, 1, 1, 1, 1, 1, 1, 1, 1, 1, 1, 1, 1, 1, 1, 1, 1, 1, 1, 1, 1, 1, 1, 1, 1, 1, 1, 1, 1, 1, 1, 1, 1, 1, 1, 1, 1, 1, 1, 1, 1, 1, 1, 1, 1, 1, 1, 1, 1, 1, 1, 1, 1, 1, 1, 1, 1, 1, 1, 1, 1, 1, 1, 1, 1, 1, 1, 1, 1, 1, 1, 1, 1, 1, 1, 1, 1, 1, 1, 1, 1, 1, 1, 1, 1, 1, 1, 1, 1, 1, 1, 1, 1, 1, 1, 1, 1, 1, 1, 1, 1, 1, 1, 1, 1, 1, 1, 1, 1, 1, 1, 1, 1, 1, 1, 1, 1, 1, 1, 1, 1, 1, 1, 1, 1, 1, 1, 1, 1, 1, 1, 1, 1, 1, 1, 1, 1, 1, 1, 1, 1, 1, 1, 1, 1, 1, 1, 1, 1, 1, 1, 1, 1, 1, 1, 1, 1, 1, 1, 1, 1, 1, 1, 1, 1, 1, 1, 1, 1, 1, 1, 1, 1, 1, 1, 1, 1, 1, 1, 1, 1, 1, 1, 1, 1, 1, 1, 1, 1, 1, 1, 1, 1, 1, 1, 1, 1, 1, 1, 1, 1, 1, 1, 1, 1, 1, 1, 1, 1, 1, 1, 1, 1, 1, 1, 1, 1, 1, 1, 1, 1, 1, 1, 1, 1, 1, 1, 1, 1, 1, 1, 1, 1, 1, 1, 1, 1, 1, 1, 1, 1, 1, 1, 1, 1, 1, 1, 1, 1, 1, 1, 1, 1, 1, 1, 1, 1, 1, 1, 1, 1, 1, 1, 1, 1, 1, 1, 1, 1, 1, 1, 1, 1, 1, 1, 1, 1, 1, 1, 1, 1, 1, 1, 1, 1, 1, 1, 1, 1, 1, 1, 1, 1, 1, 1, 1, 1, 1, 0, 1, 1, 1, 1, 1, 1, 1, 1, 1, 1, 1, 1, 1, 1, 1, 1, 1, 1, 1, 1, 1, 1, 1, 1, 1, 1, 1, 1, 1, 1, 1, 1, 1, 1, 1, 1, 1, 1])
_k = set([(674, 676), (674, 696), (675, 677), (675, 697), (676, 678), (677, 679), (678, 680), (679, 681), (680, 682), (681, 683), (682, 684), (683, 685), (684, 686), (685, 687), (686, 688), (687, 689), (688, 690), (689, 691), (690, 692), (691, 693), (692, 694), (693, 695), (694, 696), (695, 697), (722, 723), (722, 724), (723, 733), (724, 725), (725, 726), (726, 727), (727, 728), (728, 729), (729, 730), (730, 731), (731, 732), (732, 733)])
me_sphere.attributes.new('sharp_edge', 'BOOLEAN', 'EDGE').data.foreach_set('value', [ (min(e.vertices), max(e.vertices)) in _k for e in me_sphere.edges])
me_sphere.use_remesh_preserve_volume = False
me_sphere.use_remesh_preserve_attributes = False
me_sphere.use_mirror_vertex_groups = False
me_sphere.update()

# ---- objects
ob_sphere = bpy.data.objects.new('Sphere', me_sphere)
ob_lamp = bpy.data.objects.new('Lamp', light_lamp)
ob_camera = bpy.data.objects.new('Camera', cam_camera)

# ---- transforms, parenting, visibility, modifiers, constraints
ob_sphere.location = (0.0, 0.0, 0.0)
ob_sphere.lineart.crease_threshold = 0.0
ob_lamp.location = (4.076, 1.005, 5.904)
ob_lamp.rotation_euler = (0.6503, 0.05522, 1.866)
ob_lamp.lock_rotations_4d = False
ob_lamp.empty_display_type = 'ARROWS'
ob_lamp.color = (0.0, 0.0, 0.0, 0.0)
ob_lamp.lineart.crease_threshold = 0.0
ob_camera.location = (7.481, -6.508, 5.344)
ob_camera.rotation_euler = (1.109, 0.0, 0.8149)
ob_camera.lock_rotations_4d = False
ob_camera.empty_display_type = 'ARROWS'
ob_camera.color = (0.0, 0.0, 0.0, 0.0)
ob_camera.display_type = 'WIRE'
ob_camera.lineart.crease_threshold = 0.0

# ---- collection membership
col_collection_1.objects.link(ob_sphere)
col_collection_1.objects.link(ob_lamp)
col_collection_1.objects.link(ob_camera)

# ---- scene / render settings (as saved in the file)
scene.camera = ob_camera
scene.frame_start = 1; scene.frame_end = 250; scene.frame_set(1)
scene.render.engine = 'BLENDER_EEVEE_NEXT'
scene.render.resolution_percentage = 50
scene.render.dither_intensity = 0.0
scene.cycles.use_denoising = False
scene.cycles.samples = 128
scene.cycles.sampling_pattern = 'TABULATED_SOBOL'
scene.cycles.use_adaptive_sampling = False
scene.cycles.use_light_tree = False
scene.cycles.blur_glossy = 0.0
scene.cycles.sample_clamp_indirect = 0.0
scene.view_settings.view_transform = 'Standard'
bpy.context.view_layer.update()
